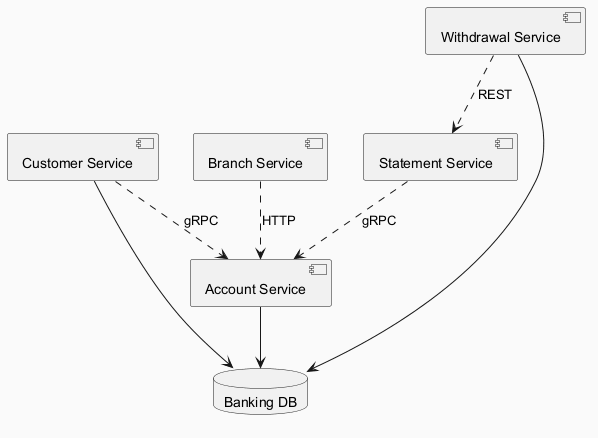

The diagram above was rendered by PlantUML. Its source (embedded in the PNG):
@startuml
skinparam backgroundColor #FAFAFA
skinparam classBackgroundColor #FFF3E0
skinparam classBorderColor #E65100
component "Statement Service" as C_StatementService
component "Customer Service" as C_CustomerService
component "Branch Service" as C_BranchService
component "Withdrawal Service" as C_WithdrawalService
component "Account Service" as C_AccountService
database "Banking DB" as DB_banking
C_CustomerService --> DB_banking
C_WithdrawalService --> DB_banking
C_AccountService --> DB_banking
C_BranchService ..> C_AccountService : HTTP
C_StatementService ..> C_AccountService : gRPC
C_WithdrawalService ..> C_StatementService : REST
C_CustomerService ..> C_AccountService : gRPC
@enduml